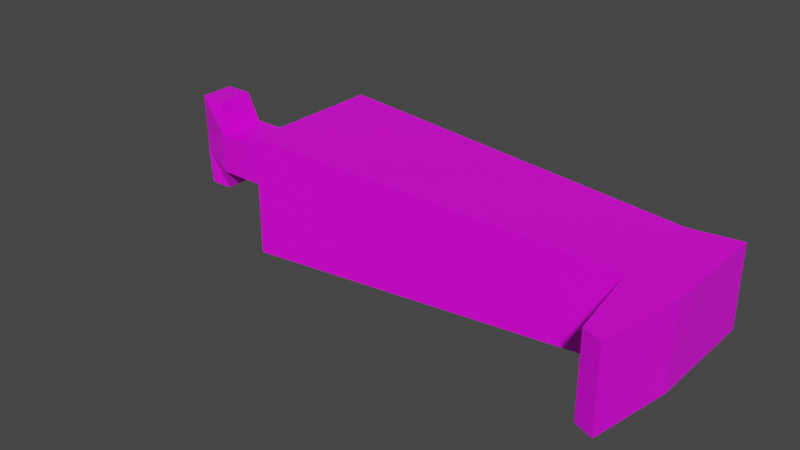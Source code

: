 # Source: Body_Part.blend  (saved by Blender 3.0.42; exported with 4.5.12 LTS)
import bpy
from mathutils import Matrix  # noqa: F401  (used for matrix-valued properties, if any)

bpy.ops.wm.read_factory_settings(use_empty=True)
scene = bpy.context.scene
scene.name = 'Scene'

# ---- collections
col_collection = bpy.data.collections.new('Collection'); scene.collection.children.link(col_collection)

# ---- images (referenced by path relative to the original .blend; pixels are not part of the script)
import os
ASSET_DIR = os.environ.get("B2B_ASSET_DIR", "")  # directory of the original .blend (textures are referenced by path, not embedded)
HERE = os.path.dirname(os.path.abspath(__file__))  # packed textures are extracted next to this script under _unpacked/

def load_image(name, relpath, width, height, colorspace="sRGB"):
    """Load a texture the original file referenced (path relative to the .blend, or extracted next to this script)."""
    p = next((c for c in (os.path.join(HERE, relpath), os.path.join(ASSET_DIR, relpath)) if relpath and os.path.exists(c)), "")
    if p:
        img = bpy.data.images.load(p, check_existing=True)
        img.name = name
    else:  # same state as the original file: an image datablock whose file is absent (Cycles renders it pink)
        img = bpy.data.images.new(name, width, height)
        img.source = "FILE"
        img.filepath = "//" + (relpath or name)
    img.colorspace_settings.name = colorspace
    return img
img_leg_layout_png = load_image('Leg Layout.png', 'Leg Layout.png', 1024, 1024, 'sRGB')

# ---- materials (node trees are filled in below, after node groups)
mat_material = bpy.data.materials.new('Material')
mat_material.alpha_threshold = 0.0
mat_material.use_transparent_shadow = False
mat_material.line_color = (0.0, 0.0, 0.0, 1.0)

# ---- material node trees
mat_material.use_nodes = True; mat_material.node_tree.nodes.clear()
_N = mat_material.node_tree.nodes; _L = mat_material.node_tree.links
n0 = _N.new('ShaderNodeOutputMaterial'); n0.name = 'Material Output'; n0.location = (300, 300)
n1 = _N.new('ShaderNodeBsdfPrincipled'); n1.name = 'Principled BSDF'; n1.location = (10, 300)
n1.distribution = 'GGX'
n1.subsurface_method = 'RANDOM_WALK_SKIN'
n1.inputs[2].default_value = 0.4
n1.inputs[3].default_value = 1.45
n1.inputs[27].default_value = (0.0, 0.0, 0.0, 1.0)
n1.inputs[28].default_value = 1.0
n2 = _N.new('ShaderNodeTexImage'); n2.name = 'Image Texture'; n2.location = (-454, 78)
n2.image = img_leg_layout_png
_L.new(n1.outputs[0], n0.inputs[0])
_L.new(n2.outputs[0], n1.inputs[0])
n0.is_active_output = True

# ---- world
world_world = bpy.data.worlds.new('World'); scene.world = world_world
world_world.use_nodes = True; world_world.node_tree.nodes.clear()
_N = world_world.node_tree.nodes; _L = world_world.node_tree.links
n0 = _N.new('ShaderNodeOutputWorld'); n0.name = 'World Output'; n0.location = (300, 300)
n1 = _N.new('ShaderNodeBackground'); n1.name = 'Background'; n1.location = (10, 300)
n1.inputs[0].default_value = (0.05088, 0.05088, 0.05088, 1.0)
_L.new(n1.outputs[0], n0.inputs[0])
n0.is_active_output = True
world_world.color = (0.05088, 0.05088, 0.05088)
world_world.use_sun_shadow = False
world_world.sun_shadow_jitter_overblur = 0.0

# ---- meshes
me_cube = bpy.data.meshes.new('Cube')
me_cube.from_pydata([(1.0, 0.2672, 0.7939), (1.0, 0.2672, 1.231), (1.0, -0.2672, 0.7939), (1.0, -0.2672, 1.231), (-1.0, 0.3919, 0.6919), (-1.0, 0.3919, 1.333), (-1.0, -0.3919, 0.6919), (-1.0, -0.3919, 1.333), (1.258, 0.3095, 1.231), (1.258, 0.3095, 0.7939), (1.258, -0.3095, 1.231), (1.258, -0.3095, 0.7939), (-1.002, 0.1347, 1.123), (-1.002, -0.1347, 1.123), (-1.002, -0.1347, 0.9023), (-1.002, 0.1347, 0.9023), (-1.543, 0.1347, 1.123), (-1.543, -0.1347, 1.123), (-1.543, -0.1347, 0.9023), (-1.543, 0.1347, 0.9023), (-1.755, 0.0626, 1.064), (-1.755, -0.0626, 1.064), (-1.755, -0.0626, 0.9613), (-1.755, 0.0626, 0.9613), (-1.575, 0.09442, 1.295), (-1.575, -0.09442, 1.295), (-1.723, 0.09442, 1.295), (-1.723, -0.09442, 1.295), (-1.584, -0.08255, 0.7743), (-1.584, 0.08255, 0.7743), (-1.714, -0.08255, 0.7743), (-1.714, 0.08255, 0.7743), (1.075, -0.7142, 0.7939), (1.075, -0.7142, 1.231), (1.182, -0.7565, 1.231), (1.182, -0.7565, 0.7939)], [], [(0, 2, 6, 4), (3, 7, 6, 2), (6, 14, 15, 4), (5, 7, 3, 1), (11, 35, 32, 2), (5, 1, 0, 4), (3, 10, 8, 1), (8, 10, 11, 9), (1, 8, 9, 0), (0, 9, 11, 2), (12, 16, 17, 13), (4, 15, 12, 5), (7, 13, 14, 6), (5, 12, 13, 7), (22, 30, 28, 18), (14, 18, 19, 15), (13, 17, 18, 14), (15, 19, 16, 12), (21, 20, 23, 22), (17, 21, 22, 18), (19, 23, 20, 16), (20, 26, 24, 16), (24, 26, 27, 25), (16, 24, 25, 17), (17, 25, 27, 21), (21, 27, 26, 20), (28, 30, 31, 29), (23, 31, 30, 22), (18, 28, 29, 19), (19, 29, 31, 23), (32, 35, 34, 33), (2, 32, 33, 3), (3, 33, 34, 10), (10, 34, 35, 11)])
_uv = me_cube.uv_layers.new(name='UVMap')
_uv.uv.foreach_set('vector', [0.6098, 0.08152, 0.4535, 0.07582, 0.3957, 0.6594, 0.6249, 0.6678, 0.8441, 0.0, 0.8124, 0.5693, 1.0, 0.5693, 0.972, 0.0, 0.6249, 0.8796, 0.6864, 0.8044, 0.6864, 0.7256, 0.6249, 0.6504, 0.3124, 0.0, 0.0833, 0.00836, 0.1411, 0.592, 0.2973, 0.5863, 0.4439, 0.0, 0.3124, 0.01725, 0.3237, 0.04903, 0.4535, 0.07582, 0.8124, 0.6504, 0.781, 0.07641, 0.6531, 0.07641, 0.6249, 0.6504, 0.1411, 0.592, 0.1315, 0.6678, 0.3124, 0.6612, 0.2973, 0.5863, 0.8128, 0.6504, 0.8124, 0.8313, 0.9403, 0.8314, 0.9407, 0.6505, 0.781, 0.07641, 0.781, 0.0, 0.6532, 0.0, 0.6531, 0.07641, 0.6098, 0.08152, 0.6249, 0.006602, 0.4439, 0.0, 0.4535, 0.07582, 0.5191, 0.6678, 0.5191, 0.826, 0.5979, 0.826, 0.5979, 0.6678, 0.6249, 0.6504, 0.6864, 0.7256, 0.7509, 0.7256, 0.8124, 0.6504, 0.8124, 0.8796, 0.7509, 0.8044, 0.6864, 0.8044, 0.6249, 0.8796, 0.8124, 0.6504, 0.7509, 0.7256, 0.7509, 0.8044, 0.8124, 0.8796, 0.207, 0.6679, 0.1524, 0.6808, 0.1524, 0.7182, 0.19, 0.7326, 0.5191, 0.826, 0.5191, 0.6678, 0.4403, 0.6678, 0.4403, 0.826, 0.2545, 0.8881, 0.2545, 0.7324, 0.19, 0.7326, 0.19, 0.8882, 0.03764, 0.6678, 0.03764, 0.8244, 0.1021, 0.8245, 0.1021, 0.6679, 0.322, 0.884, 0.3586, 0.884, 0.3586, 0.854, 0.322, 0.854, 0.2545, 0.7324, 0.237, 0.6678, 0.207, 0.6679, 0.19, 0.7326, 0.03764, 0.8244, 0.05461, 0.8887, 0.08457, 0.8887, 0.1021, 0.8245, 0.08457, 0.8887, 0.1524, 0.8784, 0.1524, 0.8354, 0.1021, 0.8245, 0.4837, 0.826, 0.4403, 0.826, 0.4403, 0.8812, 0.4837, 0.8812, 0.8124, 0.6481, 0.8626, 0.6358, 0.8626, 0.5807, 0.8124, 0.5693, 0.2545, 0.7324, 0.3048, 0.7211, 0.3048, 0.6784, 0.237, 0.6678, 0.322, 0.884, 0.3124, 0.9516, 0.3677, 0.9516, 0.3586, 0.884, 0.5217, 0.826, 0.4837, 0.826, 0.4837, 0.8743, 0.5217, 0.8743, 0.3586, 0.854, 0.3642, 0.7992, 0.3159, 0.7992, 0.322, 0.854, 0.4385, 0.7992, 0.4007, 0.814, 0.4007, 0.8622, 0.4385, 0.8779, 0.03764, 0.8244, 0.0, 0.8383, 0.0, 0.8759, 0.05461, 0.8887, 0.3677, 0.9272, 0.4007, 0.9271, 0.4007, 0.7992, 0.3677, 0.7993, 0.3124, 0.668, 0.3124, 0.7992, 0.4403, 0.799, 0.4403, 0.6678, 0.1411, 0.592, 0.01122, 0.6188, 0.0, 0.6506, 0.1315, 0.6678, 0.8124, 0.8313, 0.8128, 0.9629, 0.9407, 0.963, 0.9403, 0.8314])
me_cube.materials.append(mat_material)
me_cube.use_remesh_preserve_volume = False
me_cube.use_remesh_preserve_attributes = False
me_cube.use_mirror_vertex_groups = False
me_cube.update()

# ---- objects
ob_cube = bpy.data.objects.new('Cube', me_cube)

# ---- transforms, parenting, visibility, modifiers, constraints
ob_cube.location = (0.0, 0.0, 0.0)
ob_cube.lock_rotations_4d = False
ob_cube.empty_display_type = 'ARROWS'
ob_cube.lineart.crease_threshold = 0.0

# ---- collection membership
col_collection.objects.link(ob_cube)

# ---- scene / render settings (as saved in the file)
scene.frame_start = 1; scene.frame_end = 250; scene.frame_set(1)
scene.render.engine = 'BLENDER_EEVEE_NEXT'
scene.cycles.sampling_pattern = 'TABULATED_SOBOL'
scene.cycles.use_light_tree = False
scene.view_settings.view_transform = 'Filmic'
bpy.context.view_layer.update()

# ---- added for rendering (the .blend has no active camera and no usable light): camera, sun
cam_auto = bpy.data.cameras.new('AutoCamera')
cam_auto.lens = 50.0
cam_auto.sensor_width = 36.0
cam_auto.clip_end = 1000.0
ob_auto_camera = bpy.data.objects.new('AutoCamera', cam_auto)
scene.collection.objects.link(ob_auto_camera)
ob_auto_camera.location = (2.79293, -3.83201, 3.44564)
ob_auto_camera.rotation_euler = (1.09748, -7.21219e-08, 0.694738)
scene.camera = ob_auto_camera
light_auto_sun = bpy.data.lights.new('AutoSun', 'SUN')
light_auto_sun.energy = 3.0
light_auto_sun.angle = 0.0523599
ob_auto_sun = bpy.data.objects.new('AutoSun', light_auto_sun)
scene.collection.objects.link(ob_auto_sun)
ob_auto_sun.rotation_euler = (0.872665, 0.174533, 0.523599)
bpy.context.view_layer.update()
